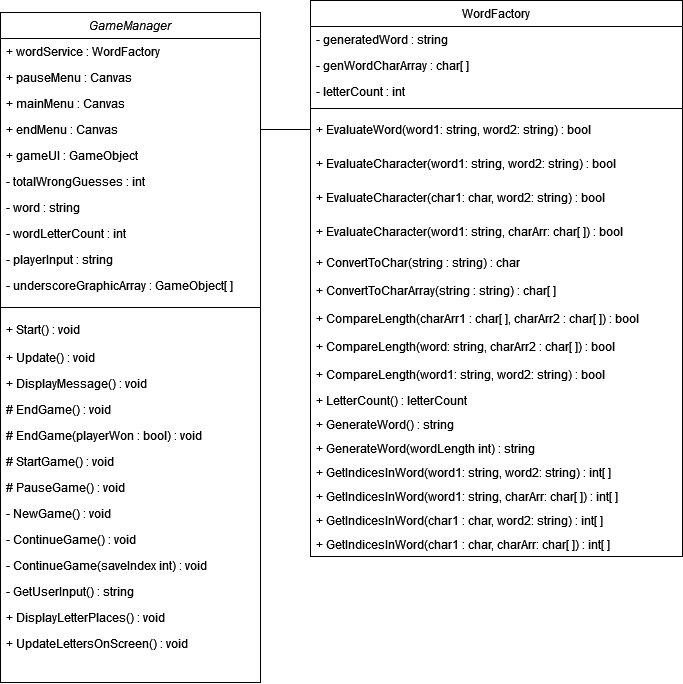

The diagram above was exported from draw.io. Its source (the exported page's mxGraphModel, read from the mxfile embedded in the PNG):
<mxGraphModel dx="1673" dy="875" grid="1" gridSize="10" guides="1" tooltips="1" connect="1" arrows="1" fold="1" page="1" pageScale="1" pageWidth="827" pageHeight="1169" math="0" shadow="0">
  <root>
    <mxCell id="WIyWlLk6GJQsqaUBKTNV-0" />
    <mxCell id="WIyWlLk6GJQsqaUBKTNV-1" parent="WIyWlLk6GJQsqaUBKTNV-0" />
    <mxCell id="zkfFHV4jXpPFQw0GAbJ--0" value="GameManager" style="swimlane;fontStyle=2;align=center;verticalAlign=top;childLayout=stackLayout;horizontal=1;startSize=26;horizontalStack=0;resizeParent=1;resizeLast=0;collapsible=1;marginBottom=0;rounded=0;shadow=0;strokeWidth=1;" parent="WIyWlLk6GJQsqaUBKTNV-1" vertex="1">
      <mxGeometry x="50" y="130" width="260" height="670" as="geometry">
        <mxRectangle x="230" y="140" width="160" height="26" as="alternateBounds" />
      </mxGeometry>
    </mxCell>
    <mxCell id="zkfFHV4jXpPFQw0GAbJ--1" value="+ wordService : WordFactory" style="text;align=left;verticalAlign=top;spacingLeft=4;spacingRight=4;overflow=hidden;rotatable=0;points=[[0,0.5],[1,0.5]];portConstraint=eastwest;" parent="zkfFHV4jXpPFQw0GAbJ--0" vertex="1">
      <mxGeometry y="26" width="260" height="26" as="geometry" />
    </mxCell>
    <mxCell id="zkfFHV4jXpPFQw0GAbJ--2" value="+ pauseMenu : Canvas" style="text;align=left;verticalAlign=top;spacingLeft=4;spacingRight=4;overflow=hidden;rotatable=0;points=[[0,0.5],[1,0.5]];portConstraint=eastwest;rounded=0;shadow=0;html=0;" parent="zkfFHV4jXpPFQw0GAbJ--0" vertex="1">
      <mxGeometry y="52" width="260" height="26" as="geometry" />
    </mxCell>
    <mxCell id="zkfFHV4jXpPFQw0GAbJ--3" value="+ mainMenu : Canvas" style="text;align=left;verticalAlign=top;spacingLeft=4;spacingRight=4;overflow=hidden;rotatable=0;points=[[0,0.5],[1,0.5]];portConstraint=eastwest;rounded=0;shadow=0;html=0;" parent="zkfFHV4jXpPFQw0GAbJ--0" vertex="1">
      <mxGeometry y="78" width="260" height="26" as="geometry" />
    </mxCell>
    <mxCell id="EompGcDiWB7tY7AQxoDV-1" value="+ endMenu : Canvas" style="text;align=left;verticalAlign=top;spacingLeft=4;spacingRight=4;overflow=hidden;rotatable=0;points=[[0,0.5],[1,0.5]];portConstraint=eastwest;rounded=0;shadow=0;html=0;" vertex="1" parent="zkfFHV4jXpPFQw0GAbJ--0">
      <mxGeometry y="104" width="260" height="26" as="geometry" />
    </mxCell>
    <mxCell id="EompGcDiWB7tY7AQxoDV-7" value="+ gameUI : GameObject" style="text;align=left;verticalAlign=top;spacingLeft=4;spacingRight=4;overflow=hidden;rotatable=0;points=[[0,0.5],[1,0.5]];portConstraint=eastwest;rounded=0;shadow=0;html=0;" vertex="1" parent="zkfFHV4jXpPFQw0GAbJ--0">
      <mxGeometry y="130" width="260" height="26" as="geometry" />
    </mxCell>
    <mxCell id="EompGcDiWB7tY7AQxoDV-4" value="- totalWrongGuesses : int" style="text;align=left;verticalAlign=top;spacingLeft=4;spacingRight=4;overflow=hidden;rotatable=0;points=[[0,0.5],[1,0.5]];portConstraint=eastwest;rounded=0;shadow=0;html=0;" vertex="1" parent="zkfFHV4jXpPFQw0GAbJ--0">
      <mxGeometry y="156" width="260" height="26" as="geometry" />
    </mxCell>
    <mxCell id="EompGcDiWB7tY7AQxoDV-2" value="- word : string" style="text;align=left;verticalAlign=top;spacingLeft=4;spacingRight=4;overflow=hidden;rotatable=0;points=[[0,0.5],[1,0.5]];portConstraint=eastwest;rounded=0;shadow=0;html=0;" vertex="1" parent="zkfFHV4jXpPFQw0GAbJ--0">
      <mxGeometry y="182" width="260" height="26" as="geometry" />
    </mxCell>
    <mxCell id="EompGcDiWB7tY7AQxoDV-23" value="- wordLetterCount : int" style="text;align=left;verticalAlign=top;spacingLeft=4;spacingRight=4;overflow=hidden;rotatable=0;points=[[0,0.5],[1,0.5]];portConstraint=eastwest;rounded=0;shadow=0;html=0;" vertex="1" parent="zkfFHV4jXpPFQw0GAbJ--0">
      <mxGeometry y="208" width="260" height="26" as="geometry" />
    </mxCell>
    <mxCell id="EompGcDiWB7tY7AQxoDV-3" value="- playerInput : string" style="text;align=left;verticalAlign=top;spacingLeft=4;spacingRight=4;overflow=hidden;rotatable=0;points=[[0,0.5],[1,0.5]];portConstraint=eastwest;rounded=0;shadow=0;html=0;" vertex="1" parent="zkfFHV4jXpPFQw0GAbJ--0">
      <mxGeometry y="234" width="260" height="26" as="geometry" />
    </mxCell>
    <mxCell id="EompGcDiWB7tY7AQxoDV-32" value="- underscoreGraphicArray : GameObject[ ]" style="text;align=left;verticalAlign=top;spacingLeft=4;spacingRight=4;overflow=hidden;rotatable=0;points=[[0,0.5],[1,0.5]];portConstraint=eastwest;rounded=0;shadow=0;html=0;" vertex="1" parent="zkfFHV4jXpPFQw0GAbJ--0">
      <mxGeometry y="260" width="260" height="26" as="geometry" />
    </mxCell>
    <mxCell id="zkfFHV4jXpPFQw0GAbJ--4" value="" style="line;html=1;strokeWidth=1;align=left;verticalAlign=middle;spacingTop=-1;spacingLeft=3;spacingRight=3;rotatable=0;labelPosition=right;points=[];portConstraint=eastwest;" parent="zkfFHV4jXpPFQw0GAbJ--0" vertex="1">
      <mxGeometry y="286" width="260" height="18" as="geometry" />
    </mxCell>
    <mxCell id="zkfFHV4jXpPFQw0GAbJ--5" value="+ Start() : void&#10;" style="text;align=left;verticalAlign=top;spacingLeft=4;spacingRight=4;overflow=hidden;rotatable=0;points=[[0,0.5],[1,0.5]];portConstraint=eastwest;" parent="zkfFHV4jXpPFQw0GAbJ--0" vertex="1">
      <mxGeometry y="304" width="260" height="28" as="geometry" />
    </mxCell>
    <mxCell id="EompGcDiWB7tY7AQxoDV-10" value="+ Update() : void" style="text;align=left;verticalAlign=top;spacingLeft=4;spacingRight=4;overflow=hidden;rotatable=0;points=[[0,0.5],[1,0.5]];portConstraint=eastwest;rounded=0;shadow=0;html=0;" vertex="1" parent="zkfFHV4jXpPFQw0GAbJ--0">
      <mxGeometry y="332" width="260" height="26" as="geometry" />
    </mxCell>
    <mxCell id="EompGcDiWB7tY7AQxoDV-11" value="+ DisplayMessage() : void" style="text;align=left;verticalAlign=top;spacingLeft=4;spacingRight=4;overflow=hidden;rotatable=0;points=[[0,0.5],[1,0.5]];portConstraint=eastwest;rounded=0;shadow=0;html=0;" vertex="1" parent="zkfFHV4jXpPFQw0GAbJ--0">
      <mxGeometry y="358" width="260" height="26" as="geometry" />
    </mxCell>
    <mxCell id="EompGcDiWB7tY7AQxoDV-12" value="# EndGame() : void" style="text;align=left;verticalAlign=top;spacingLeft=4;spacingRight=4;overflow=hidden;rotatable=0;points=[[0,0.5],[1,0.5]];portConstraint=eastwest;rounded=0;shadow=0;html=0;" vertex="1" parent="zkfFHV4jXpPFQw0GAbJ--0">
      <mxGeometry y="384" width="260" height="26" as="geometry" />
    </mxCell>
    <mxCell id="EompGcDiWB7tY7AQxoDV-25" value="# EndGame(playerWon : bool) : void" style="text;align=left;verticalAlign=top;spacingLeft=4;spacingRight=4;overflow=hidden;rotatable=0;points=[[0,0.5],[1,0.5]];portConstraint=eastwest;rounded=0;shadow=0;html=0;" vertex="1" parent="zkfFHV4jXpPFQw0GAbJ--0">
      <mxGeometry y="410" width="260" height="26" as="geometry" />
    </mxCell>
    <mxCell id="EompGcDiWB7tY7AQxoDV-13" value="# StartGame() : void" style="text;align=left;verticalAlign=top;spacingLeft=4;spacingRight=4;overflow=hidden;rotatable=0;points=[[0,0.5],[1,0.5]];portConstraint=eastwest;rounded=0;shadow=0;html=0;" vertex="1" parent="zkfFHV4jXpPFQw0GAbJ--0">
      <mxGeometry y="436" width="260" height="26" as="geometry" />
    </mxCell>
    <mxCell id="EompGcDiWB7tY7AQxoDV-14" value="# PauseGame() : void" style="text;align=left;verticalAlign=top;spacingLeft=4;spacingRight=4;overflow=hidden;rotatable=0;points=[[0,0.5],[1,0.5]];portConstraint=eastwest;rounded=0;shadow=0;html=0;" vertex="1" parent="zkfFHV4jXpPFQw0GAbJ--0">
      <mxGeometry y="462" width="260" height="26" as="geometry" />
    </mxCell>
    <mxCell id="EompGcDiWB7tY7AQxoDV-15" value="- NewGame() : void" style="text;align=left;verticalAlign=top;spacingLeft=4;spacingRight=4;overflow=hidden;rotatable=0;points=[[0,0.5],[1,0.5]];portConstraint=eastwest;rounded=0;shadow=0;html=0;" vertex="1" parent="zkfFHV4jXpPFQw0GAbJ--0">
      <mxGeometry y="488" width="260" height="26" as="geometry" />
    </mxCell>
    <mxCell id="EompGcDiWB7tY7AQxoDV-16" value="- ContinueGame() : void" style="text;align=left;verticalAlign=top;spacingLeft=4;spacingRight=4;overflow=hidden;rotatable=0;points=[[0,0.5],[1,0.5]];portConstraint=eastwest;rounded=0;shadow=0;html=0;" vertex="1" parent="zkfFHV4jXpPFQw0GAbJ--0">
      <mxGeometry y="514" width="260" height="26" as="geometry" />
    </mxCell>
    <mxCell id="EompGcDiWB7tY7AQxoDV-17" value="- ContinueGame(saveIndex int) : void" style="text;align=left;verticalAlign=top;spacingLeft=4;spacingRight=4;overflow=hidden;rotatable=0;points=[[0,0.5],[1,0.5]];portConstraint=eastwest;rounded=0;shadow=0;html=0;" vertex="1" parent="zkfFHV4jXpPFQw0GAbJ--0">
      <mxGeometry y="540" width="260" height="26" as="geometry" />
    </mxCell>
    <mxCell id="EompGcDiWB7tY7AQxoDV-8" value="- GetUserInput() : string" style="text;align=left;verticalAlign=top;spacingLeft=4;spacingRight=4;overflow=hidden;rotatable=0;points=[[0,0.5],[1,0.5]];portConstraint=eastwest;rounded=0;shadow=0;html=0;" vertex="1" parent="zkfFHV4jXpPFQw0GAbJ--0">
      <mxGeometry y="566" width="260" height="26" as="geometry" />
    </mxCell>
    <mxCell id="EompGcDiWB7tY7AQxoDV-18" value="+ DisplayLetterPlaces() : void" style="text;align=left;verticalAlign=top;spacingLeft=4;spacingRight=4;overflow=hidden;rotatable=0;points=[[0,0.5],[1,0.5]];portConstraint=eastwest;rounded=0;shadow=0;html=0;" vertex="1" parent="zkfFHV4jXpPFQw0GAbJ--0">
      <mxGeometry y="592" width="260" height="26" as="geometry" />
    </mxCell>
    <mxCell id="EompGcDiWB7tY7AQxoDV-24" value="+ UpdateLettersOnScreen() : void" style="text;align=left;verticalAlign=top;spacingLeft=4;spacingRight=4;overflow=hidden;rotatable=0;points=[[0,0.5],[1,0.5]];portConstraint=eastwest;rounded=0;shadow=0;html=0;" vertex="1" parent="zkfFHV4jXpPFQw0GAbJ--0">
      <mxGeometry y="618" width="260" height="26" as="geometry" />
    </mxCell>
    <mxCell id="zkfFHV4jXpPFQw0GAbJ--17" value="WordFactory" style="swimlane;fontStyle=0;align=center;verticalAlign=top;childLayout=stackLayout;horizontal=1;startSize=26;horizontalStack=0;resizeParent=1;resizeLast=0;collapsible=1;marginBottom=0;rounded=0;shadow=0;strokeWidth=1;" parent="WIyWlLk6GJQsqaUBKTNV-1" vertex="1">
      <mxGeometry x="360" y="118" width="372" height="556" as="geometry">
        <mxRectangle x="550" y="140" width="160" height="26" as="alternateBounds" />
      </mxGeometry>
    </mxCell>
    <mxCell id="zkfFHV4jXpPFQw0GAbJ--18" value="- generatedWord : string" style="text;align=left;verticalAlign=middle;spacingLeft=4;spacingRight=4;overflow=hidden;rotatable=0;points=[[0,0.5],[1,0.5]];portConstraint=eastwest;" parent="zkfFHV4jXpPFQw0GAbJ--17" vertex="1">
      <mxGeometry y="26" width="372" height="26" as="geometry" />
    </mxCell>
    <mxCell id="EompGcDiWB7tY7AQxoDV-28" value="- genWordCharArray : char[ ]" style="text;align=left;verticalAlign=middle;spacingLeft=4;spacingRight=4;overflow=hidden;rotatable=0;points=[[0,0.5],[1,0.5]];portConstraint=eastwest;" vertex="1" parent="zkfFHV4jXpPFQw0GAbJ--17">
      <mxGeometry y="52" width="372" height="26" as="geometry" />
    </mxCell>
    <mxCell id="zkfFHV4jXpPFQw0GAbJ--19" value="- letterCount : int" style="text;align=left;verticalAlign=middle;spacingLeft=4;spacingRight=4;overflow=hidden;rotatable=0;points=[[0,0.5],[1,0.5]];portConstraint=eastwest;rounded=0;shadow=0;html=0;" parent="zkfFHV4jXpPFQw0GAbJ--17" vertex="1">
      <mxGeometry y="78" width="372" height="26" as="geometry" />
    </mxCell>
    <mxCell id="zkfFHV4jXpPFQw0GAbJ--23" value="" style="line;html=1;strokeWidth=1;align=left;verticalAlign=middle;spacingTop=-1;spacingLeft=3;spacingRight=3;rotatable=0;labelPosition=right;points=[];portConstraint=eastwest;" parent="zkfFHV4jXpPFQw0GAbJ--17" vertex="1">
      <mxGeometry y="104" width="372" height="8" as="geometry" />
    </mxCell>
    <mxCell id="zkfFHV4jXpPFQw0GAbJ--24" value="+ EvaluateWord(word1: string, word2: string) : bool" style="text;align=left;verticalAlign=middle;spacingLeft=4;spacingRight=4;overflow=hidden;rotatable=0;points=[[0,0.5],[1,0.5]];portConstraint=eastwest;" parent="zkfFHV4jXpPFQw0GAbJ--17" vertex="1">
      <mxGeometry y="112" width="372" height="34" as="geometry" />
    </mxCell>
    <mxCell id="EompGcDiWB7tY7AQxoDV-38" value="+ EvaluateCharacter(word1: string, word2: string) : bool" style="text;align=left;verticalAlign=middle;spacingLeft=4;spacingRight=4;overflow=hidden;rotatable=0;points=[[0,0.5],[1,0.5]];portConstraint=eastwest;" vertex="1" parent="zkfFHV4jXpPFQw0GAbJ--17">
      <mxGeometry y="146" width="372" height="34" as="geometry" />
    </mxCell>
    <mxCell id="EompGcDiWB7tY7AQxoDV-39" value="+ EvaluateCharacter(char1: char, word2: string) : bool" style="text;align=left;verticalAlign=middle;spacingLeft=4;spacingRight=4;overflow=hidden;rotatable=0;points=[[0,0.5],[1,0.5]];portConstraint=eastwest;" vertex="1" parent="zkfFHV4jXpPFQw0GAbJ--17">
      <mxGeometry y="180" width="372" height="34" as="geometry" />
    </mxCell>
    <mxCell id="EompGcDiWB7tY7AQxoDV-40" value="+ EvaluateCharacter(word1: string, charArr: char[ ]) : bool" style="text;align=left;verticalAlign=middle;spacingLeft=4;spacingRight=4;overflow=hidden;rotatable=0;points=[[0,0.5],[1,0.5]];portConstraint=eastwest;" vertex="1" parent="zkfFHV4jXpPFQw0GAbJ--17">
      <mxGeometry y="214" width="372" height="34" as="geometry" />
    </mxCell>
    <mxCell id="EompGcDiWB7tY7AQxoDV-22" value="+ ConvertToChar(string : string) : char" style="text;align=left;verticalAlign=middle;spacingLeft=4;spacingRight=4;overflow=hidden;rotatable=0;points=[[0,0.5],[1,0.5]];portConstraint=eastwest;" vertex="1" parent="zkfFHV4jXpPFQw0GAbJ--17">
      <mxGeometry y="248" width="372" height="28" as="geometry" />
    </mxCell>
    <mxCell id="EompGcDiWB7tY7AQxoDV-5" value="+ ConvertToCharArray(string : string) : char[ ]" style="text;align=left;verticalAlign=middle;spacingLeft=4;spacingRight=4;overflow=hidden;rotatable=0;points=[[0,0.5],[1,0.5]];portConstraint=eastwest;" vertex="1" parent="zkfFHV4jXpPFQw0GAbJ--17">
      <mxGeometry y="276" width="372" height="28" as="geometry" />
    </mxCell>
    <mxCell id="EompGcDiWB7tY7AQxoDV-33" value="+ CompareLength(charArr1 : char[ ], charArr2 : char[ ]) : bool" style="text;align=left;verticalAlign=middle;spacingLeft=4;spacingRight=4;overflow=hidden;rotatable=0;points=[[0,0.5],[1,0.5]];portConstraint=eastwest;" vertex="1" parent="zkfFHV4jXpPFQw0GAbJ--17">
      <mxGeometry y="304" width="372" height="28" as="geometry" />
    </mxCell>
    <mxCell id="EompGcDiWB7tY7AQxoDV-34" value="+ CompareLength(word: string, charArr2 : char[ ]) : bool" style="text;align=left;verticalAlign=middle;spacingLeft=4;spacingRight=4;overflow=hidden;rotatable=0;points=[[0,0.5],[1,0.5]];portConstraint=eastwest;" vertex="1" parent="zkfFHV4jXpPFQw0GAbJ--17">
      <mxGeometry y="332" width="372" height="28" as="geometry" />
    </mxCell>
    <mxCell id="EompGcDiWB7tY7AQxoDV-35" value="+ CompareLength(word1: string, word2: string) : bool" style="text;align=left;verticalAlign=middle;spacingLeft=4;spacingRight=4;overflow=hidden;rotatable=0;points=[[0,0.5],[1,0.5]];portConstraint=eastwest;" vertex="1" parent="zkfFHV4jXpPFQw0GAbJ--17">
      <mxGeometry y="360" width="372" height="28" as="geometry" />
    </mxCell>
    <mxCell id="EompGcDiWB7tY7AQxoDV-19" value="+ LetterCount() : letterCount" style="text;align=left;verticalAlign=middle;spacingLeft=4;spacingRight=4;overflow=hidden;rotatable=0;points=[[0,0.5],[1,0.5]];portConstraint=eastwest;" vertex="1" parent="zkfFHV4jXpPFQw0GAbJ--17">
      <mxGeometry y="388" width="372" height="24" as="geometry" />
    </mxCell>
    <mxCell id="EompGcDiWB7tY7AQxoDV-20" value="+ GenerateWord() : string" style="text;align=left;verticalAlign=middle;spacingLeft=4;spacingRight=4;overflow=hidden;rotatable=0;points=[[0,0.5],[1,0.5]];portConstraint=eastwest;" vertex="1" parent="zkfFHV4jXpPFQw0GAbJ--17">
      <mxGeometry y="412" width="372" height="24" as="geometry" />
    </mxCell>
    <mxCell id="EompGcDiWB7tY7AQxoDV-21" value="+ GenerateWord(wordLength int) : string" style="text;align=left;verticalAlign=middle;spacingLeft=4;spacingRight=4;overflow=hidden;rotatable=0;points=[[0,0.5],[1,0.5]];portConstraint=eastwest;" vertex="1" parent="zkfFHV4jXpPFQw0GAbJ--17">
      <mxGeometry y="436" width="372" height="24" as="geometry" />
    </mxCell>
    <mxCell id="EompGcDiWB7tY7AQxoDV-29" value="+ GetIndicesInWord(word1: string, word2: string) : int[ ]" style="text;align=left;verticalAlign=middle;spacingLeft=4;spacingRight=4;overflow=hidden;rotatable=0;points=[[0,0.5],[1,0.5]];portConstraint=eastwest;" vertex="1" parent="zkfFHV4jXpPFQw0GAbJ--17">
      <mxGeometry y="460" width="372" height="24" as="geometry" />
    </mxCell>
    <mxCell id="EompGcDiWB7tY7AQxoDV-36" value="+ GetIndicesInWord(word1: string, charArr: char[ ]) : int[ ]" style="text;align=left;verticalAlign=middle;spacingLeft=4;spacingRight=4;overflow=hidden;rotatable=0;points=[[0,0.5],[1,0.5]];portConstraint=eastwest;" vertex="1" parent="zkfFHV4jXpPFQw0GAbJ--17">
      <mxGeometry y="484" width="372" height="24" as="geometry" />
    </mxCell>
    <mxCell id="EompGcDiWB7tY7AQxoDV-30" value="+ GetIndicesInWord(char1 : char, word2: string) : int[ ]" style="text;align=left;verticalAlign=middle;spacingLeft=4;spacingRight=4;overflow=hidden;rotatable=0;points=[[0,0.5],[1,0.5]];portConstraint=eastwest;" vertex="1" parent="zkfFHV4jXpPFQw0GAbJ--17">
      <mxGeometry y="508" width="372" height="24" as="geometry" />
    </mxCell>
    <mxCell id="EompGcDiWB7tY7AQxoDV-37" value="+ GetIndicesInWord(char1 : char, charArr: char[ ]) : int[ ]" style="text;align=left;verticalAlign=middle;spacingLeft=4;spacingRight=4;overflow=hidden;rotatable=0;points=[[0,0.5],[1,0.5]];portConstraint=eastwest;" vertex="1" parent="zkfFHV4jXpPFQw0GAbJ--17">
      <mxGeometry y="532" width="372" height="24" as="geometry" />
    </mxCell>
    <mxCell id="EompGcDiWB7tY7AQxoDV-43" style="edgeStyle=orthogonalEdgeStyle;rounded=0;orthogonalLoop=1;jettySize=auto;html=1;exitX=1;exitY=0.5;exitDx=0;exitDy=0;entryX=0;entryY=0.5;entryDx=0;entryDy=0;endArrow=none;endFill=0;" edge="1" parent="WIyWlLk6GJQsqaUBKTNV-1" source="EompGcDiWB7tY7AQxoDV-1" target="zkfFHV4jXpPFQw0GAbJ--24">
      <mxGeometry relative="1" as="geometry" />
    </mxCell>
  </root>
</mxGraphModel>